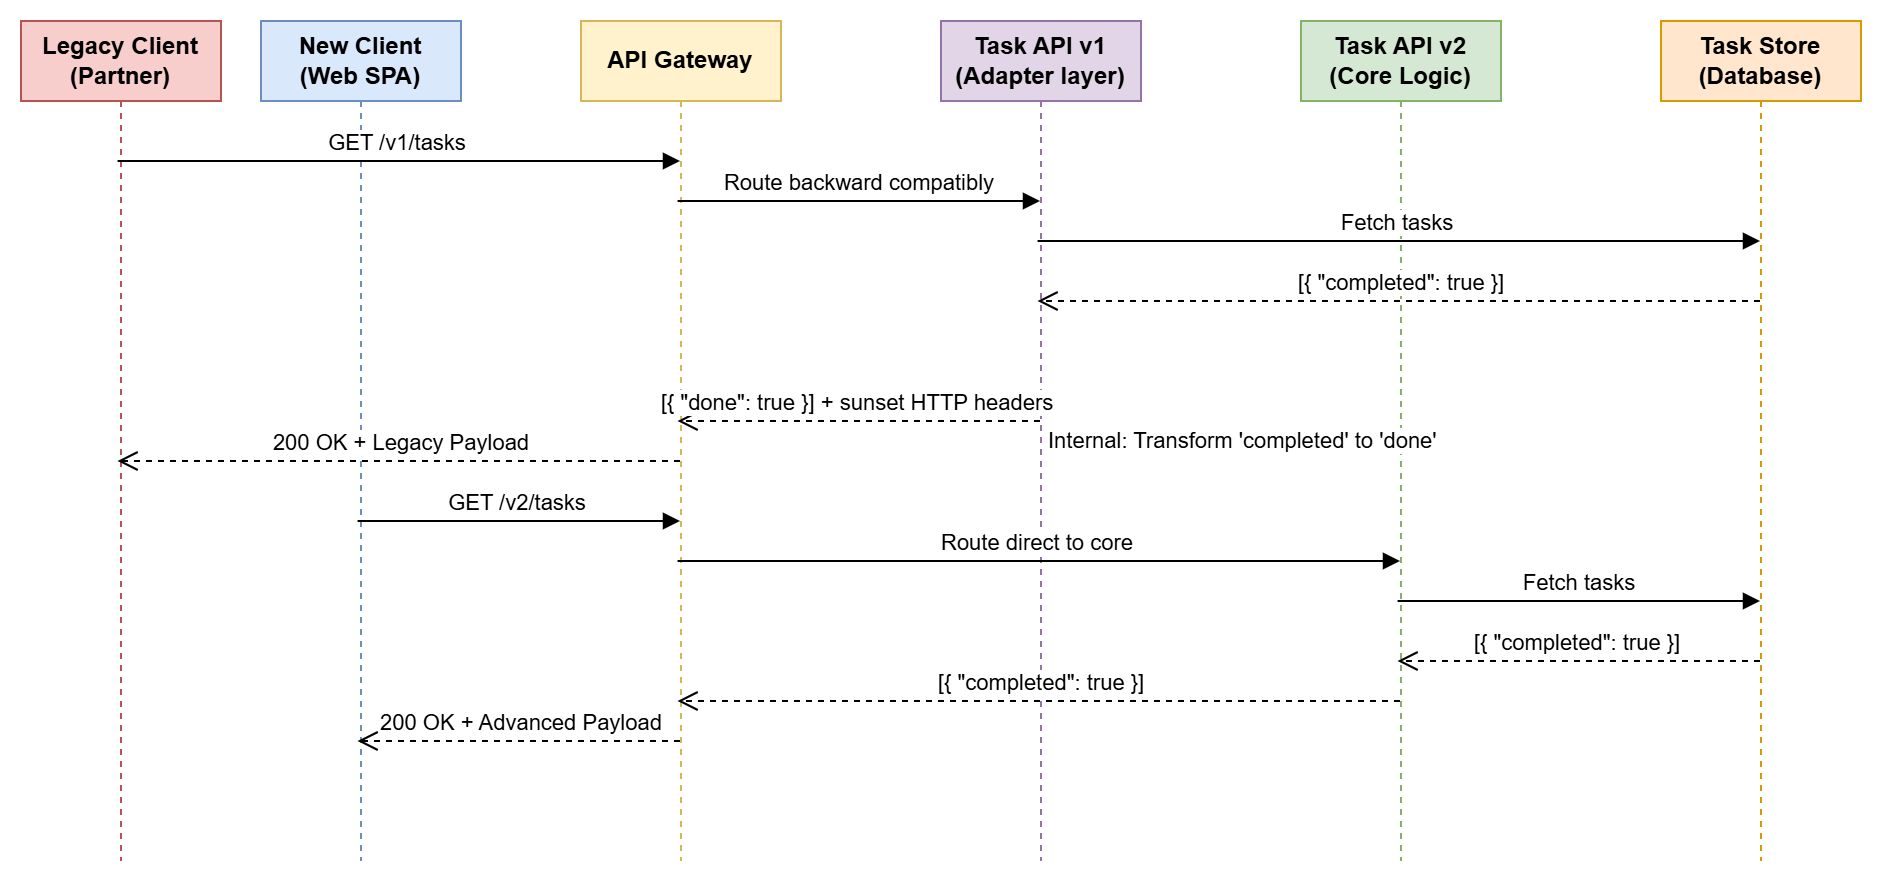

The diagram above was exported from draw.io. Its source (the exported page's mxGraphModel, read from the mxfile embedded in the PNG):
<mxGraphModel dx="2278" dy="1002" grid="1" gridSize="10" guides="1" tooltips="1" connect="1" arrows="1" fold="1" page="1" pageScale="1" pageWidth="850" pageHeight="1100" math="0" shadow="0">
  <root>
    <mxCell id="0" />
    <mxCell id="1" parent="0" />
    <mxCell id="umrIWmQK-PHcBpc-dGvV-25" parent="1" style="shape=umlLifeline;perimeter=lifelinePerimeter;whiteSpace=wrap;html=1;container=1;collapsible=0;recursiveResize=0;outlineConnect=0;fillColor=#f8cecc;strokeColor=#b85450;size=40;fontStyle=1" value="Legacy Client&#10;(Partner)" vertex="1">
      <mxGeometry height="420" width="100" x="40" y="40" as="geometry" />
    </mxCell>
    <mxCell id="umrIWmQK-PHcBpc-dGvV-26" parent="1" style="shape=umlLifeline;perimeter=lifelinePerimeter;whiteSpace=wrap;html=1;container=1;collapsible=0;recursiveResize=0;outlineConnect=0;fillColor=#dae8fc;strokeColor=#6c8ebf;size=40;fontStyle=1" value="New Client&#10;(Web SPA)" vertex="1">
      <mxGeometry height="420" width="100" x="160" y="40" as="geometry" />
    </mxCell>
    <mxCell id="umrIWmQK-PHcBpc-dGvV-27" parent="1" style="shape=umlLifeline;perimeter=lifelinePerimeter;whiteSpace=wrap;html=1;container=1;collapsible=0;recursiveResize=0;outlineConnect=0;fillColor=#fff2cc;strokeColor=#d6b656;size=40;fontStyle=1" value="API Gateway" vertex="1">
      <mxGeometry height="420" width="100" x="320" y="40" as="geometry" />
    </mxCell>
    <mxCell id="umrIWmQK-PHcBpc-dGvV-28" parent="1" style="shape=umlLifeline;perimeter=lifelinePerimeter;whiteSpace=wrap;html=1;container=1;collapsible=0;recursiveResize=0;outlineConnect=0;fillColor=#e1d5e7;strokeColor=#9673a6;size=40;fontStyle=1" value="Task API v1&#10;(Adapter layer)" vertex="1">
      <mxGeometry height="420" width="100" x="500" y="40" as="geometry" />
    </mxCell>
    <mxCell id="umrIWmQK-PHcBpc-dGvV-29" parent="1" style="shape=umlLifeline;perimeter=lifelinePerimeter;whiteSpace=wrap;html=1;container=1;collapsible=0;recursiveResize=0;outlineConnect=0;fillColor=#d5e8d4;strokeColor=#82b366;size=40;fontStyle=1" value="Task API v2&#10;(Core Logic)" vertex="1">
      <mxGeometry height="420" width="100" x="680" y="40" as="geometry" />
    </mxCell>
    <mxCell id="umrIWmQK-PHcBpc-dGvV-30" parent="1" style="shape=umlLifeline;perimeter=lifelinePerimeter;whiteSpace=wrap;html=1;container=1;collapsible=0;recursiveResize=0;outlineConnect=0;fillColor=#ffe6cc;strokeColor=#d79b00;size=40;fontStyle=1" value="Task Store&#10;(Database)" vertex="1">
      <mxGeometry height="420" width="100" x="860" y="40" as="geometry" />
    </mxCell>
    <mxCell id="umrIWmQK-PHcBpc-dGvV-31" edge="1" parent="1" source="umrIWmQK-PHcBpc-dGvV-25" style="html=1;verticalAlign=bottom;endArrow=block;edgeStyle=elbowEdgeStyle;elbow=vertical;curved=0;rounded=0;" target="umrIWmQK-PHcBpc-dGvV-27" value="GET /v1/tasks">
      <mxGeometry relative="1" as="geometry">
        <Array as="points">
          <mxPoint x="230" y="110" />
        </Array>
        <mxPoint x="90" y="110" as="sourcePoint" />
      </mxGeometry>
    </mxCell>
    <mxCell id="umrIWmQK-PHcBpc-dGvV-32" edge="1" parent="1" source="umrIWmQK-PHcBpc-dGvV-27" style="html=1;verticalAlign=bottom;endArrow=block;edgeStyle=elbowEdgeStyle;elbow=vertical;curved=0;rounded=0;" target="umrIWmQK-PHcBpc-dGvV-28" value="Route backward compatibly">
      <mxGeometry relative="1" as="geometry">
        <Array as="points">
          <mxPoint x="450" y="130" />
        </Array>
      </mxGeometry>
    </mxCell>
    <mxCell id="umrIWmQK-PHcBpc-dGvV-33" edge="1" parent="1" source="umrIWmQK-PHcBpc-dGvV-28" style="html=1;verticalAlign=bottom;endArrow=block;edgeStyle=elbowEdgeStyle;elbow=vertical;curved=0;rounded=0;" target="umrIWmQK-PHcBpc-dGvV-30" value="Fetch tasks">
      <mxGeometry relative="1" as="geometry">
        <Array as="points">
          <mxPoint x="750" y="150" />
        </Array>
      </mxGeometry>
    </mxCell>
    <mxCell id="umrIWmQK-PHcBpc-dGvV-34" edge="1" parent="1" source="umrIWmQK-PHcBpc-dGvV-30" style="html=1;verticalAlign=bottom;endArrow=open;dashed=1;endSize=8;edgeStyle=elbowEdgeStyle;elbow=vertical;curved=0;rounded=0;" target="umrIWmQK-PHcBpc-dGvV-28" value="[{ &quot;completed&quot;: true }]">
      <mxGeometry relative="1" as="geometry">
        <Array as="points">
          <mxPoint x="750" y="180" />
        </Array>
      </mxGeometry>
    </mxCell>
    <mxCell id="umrIWmQK-PHcBpc-dGvV-35" edge="1" parent="1" source="umrIWmQK-PHcBpc-dGvV-28" style="edgeStyle=orthogonalEdgeStyle;html=1;align=left;spacingLeft=2;endArrow=block;rounded=0;" target="umrIWmQK-PHcBpc-dGvV-28" value="Internal: Transform 'completed' to 'done'">
      <mxGeometry relative="1" as="geometry">
        <Array as="points">
          <mxPoint x="570" y="190" />
          <mxPoint x="570" y="210" />
        </Array>
      </mxGeometry>
    </mxCell>
    <mxCell id="umrIWmQK-PHcBpc-dGvV-36" edge="1" parent="1" source="umrIWmQK-PHcBpc-dGvV-28" style="html=1;verticalAlign=bottom;endArrow=open;dashed=1;endSize=8;edgeStyle=elbowEdgeStyle;elbow=vertical;curved=0;rounded=0;" target="umrIWmQK-PHcBpc-dGvV-27" value="[{ &quot;done&quot;: true }] + sunset HTTP headers">
      <mxGeometry relative="1" as="geometry">
        <Array as="points">
          <mxPoint x="450" y="240" />
        </Array>
      </mxGeometry>
    </mxCell>
    <mxCell id="umrIWmQK-PHcBpc-dGvV-37" edge="1" parent="1" source="umrIWmQK-PHcBpc-dGvV-27" style="html=1;verticalAlign=bottom;endArrow=open;dashed=1;endSize=8;edgeStyle=elbowEdgeStyle;elbow=vertical;curved=0;rounded=0;" target="umrIWmQK-PHcBpc-dGvV-25" value="200 OK + Legacy Payload">
      <mxGeometry relative="1" as="geometry">
        <Array as="points">
          <mxPoint x="230" y="260" />
        </Array>
      </mxGeometry>
    </mxCell>
    <mxCell id="umrIWmQK-PHcBpc-dGvV-38" edge="1" parent="1" source="umrIWmQK-PHcBpc-dGvV-26" style="html=1;verticalAlign=bottom;endArrow=block;edgeStyle=elbowEdgeStyle;elbow=vertical;curved=0;rounded=0;" target="umrIWmQK-PHcBpc-dGvV-27" value="GET /v2/tasks">
      <mxGeometry relative="1" as="geometry">
        <Array as="points">
          <mxPoint x="280" y="290" />
        </Array>
        <mxPoint x="210" y="290" as="sourcePoint" />
      </mxGeometry>
    </mxCell>
    <mxCell id="umrIWmQK-PHcBpc-dGvV-39" edge="1" parent="1" source="umrIWmQK-PHcBpc-dGvV-27" style="html=1;verticalAlign=bottom;endArrow=block;edgeStyle=elbowEdgeStyle;elbow=vertical;curved=0;rounded=0;" target="umrIWmQK-PHcBpc-dGvV-29" value="Route direct to core">
      <mxGeometry relative="1" as="geometry">
        <Array as="points">
          <mxPoint x="530" y="310" />
        </Array>
      </mxGeometry>
    </mxCell>
    <mxCell id="umrIWmQK-PHcBpc-dGvV-40" edge="1" parent="1" source="umrIWmQK-PHcBpc-dGvV-29" style="html=1;verticalAlign=bottom;endArrow=block;edgeStyle=elbowEdgeStyle;elbow=vertical;curved=0;rounded=0;" target="umrIWmQK-PHcBpc-dGvV-30" value="Fetch tasks">
      <mxGeometry relative="1" as="geometry">
        <Array as="points">
          <mxPoint x="800" y="330" />
        </Array>
      </mxGeometry>
    </mxCell>
    <mxCell id="umrIWmQK-PHcBpc-dGvV-41" edge="1" parent="1" source="umrIWmQK-PHcBpc-dGvV-30" style="html=1;verticalAlign=bottom;endArrow=open;dashed=1;endSize=8;edgeStyle=elbowEdgeStyle;elbow=vertical;curved=0;rounded=0;" target="umrIWmQK-PHcBpc-dGvV-29" value="[{ &quot;completed&quot;: true }]">
      <mxGeometry relative="1" as="geometry">
        <Array as="points">
          <mxPoint x="800" y="360" />
        </Array>
      </mxGeometry>
    </mxCell>
    <mxCell id="umrIWmQK-PHcBpc-dGvV-42" edge="1" parent="1" source="umrIWmQK-PHcBpc-dGvV-29" style="html=1;verticalAlign=bottom;endArrow=open;dashed=1;endSize=8;edgeStyle=elbowEdgeStyle;elbow=vertical;curved=0;rounded=0;" target="umrIWmQK-PHcBpc-dGvV-27" value="[{ &quot;completed&quot;: true }]">
      <mxGeometry relative="1" as="geometry">
        <Array as="points">
          <mxPoint x="530" y="380" />
        </Array>
      </mxGeometry>
    </mxCell>
    <mxCell id="umrIWmQK-PHcBpc-dGvV-43" edge="1" parent="1" source="umrIWmQK-PHcBpc-dGvV-27" style="html=1;verticalAlign=bottom;endArrow=open;dashed=1;endSize=8;edgeStyle=elbowEdgeStyle;elbow=vertical;curved=0;rounded=0;" target="umrIWmQK-PHcBpc-dGvV-26" value="200 OK + Advanced Payload">
      <mxGeometry relative="1" as="geometry">
        <Array as="points">
          <mxPoint x="280" y="400" />
        </Array>
      </mxGeometry>
    </mxCell>
  </root>
</mxGraphModel>